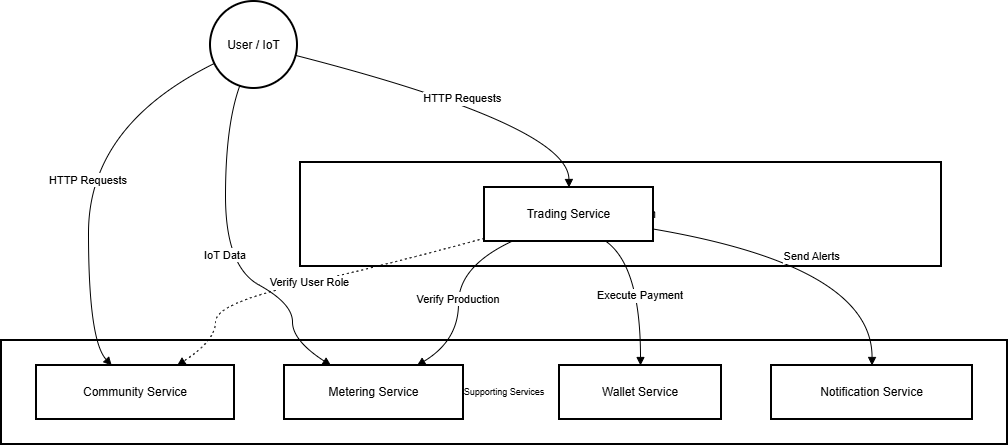

The diagram above was exported from draw.io. Its source (the exported page's mxGraphModel, read from the mxfile embedded in the PNG):
<mxGraphModel dx="1042" dy="626" grid="1" gridSize="10" guides="1" tooltips="1" connect="1" arrows="1" fold="1" page="1" pageScale="1" pageWidth="827" pageHeight="1169" math="0" shadow="0">
  <root>
    <mxCell id="0" />
    <mxCell id="1" parent="0" />
    <mxCell id="bq8i4WyWOg5FCaF_Cytx-1" value="Supporting Services" style="whiteSpace=wrap;strokeWidth=2;fontSize=9;" vertex="1" parent="1">
      <mxGeometry x="20" y="359" width="1006" height="104" as="geometry" />
    </mxCell>
    <mxCell id="bq8i4WyWOg5FCaF_Cytx-2" value="Core Domain" style="whiteSpace=wrap;strokeWidth=2;" vertex="1" parent="1">
      <mxGeometry x="319" y="181" width="641" height="104" as="geometry" />
    </mxCell>
    <mxCell id="bq8i4WyWOg5FCaF_Cytx-3" value="User / IoT" style="ellipse;aspect=fixed;strokeWidth=2;whiteSpace=wrap;" vertex="1" parent="1">
      <mxGeometry x="229" y="20" width="87" height="87" as="geometry" />
    </mxCell>
    <mxCell id="bq8i4WyWOg5FCaF_Cytx-4" value="Trading Service" style="whiteSpace=wrap;strokeWidth=2;" vertex="1" parent="1">
      <mxGeometry x="503" y="206" width="169" height="54" as="geometry" />
    </mxCell>
    <mxCell id="bq8i4WyWOg5FCaF_Cytx-5" value="Community Service" style="whiteSpace=wrap;strokeWidth=2;" vertex="1" parent="1">
      <mxGeometry x="55" y="384" width="198" height="54" as="geometry" />
    </mxCell>
    <mxCell id="bq8i4WyWOg5FCaF_Cytx-6" value="Metering Service" style="whiteSpace=wrap;strokeWidth=2;" vertex="1" parent="1">
      <mxGeometry x="303" y="384" width="179" height="54" as="geometry" />
    </mxCell>
    <mxCell id="bq8i4WyWOg5FCaF_Cytx-7" value="Wallet Service" style="whiteSpace=wrap;strokeWidth=2;" vertex="1" parent="1">
      <mxGeometry x="578" y="384" width="162" height="54" as="geometry" />
    </mxCell>
    <mxCell id="bq8i4WyWOg5FCaF_Cytx-8" value="Notification Service" style="whiteSpace=wrap;strokeWidth=2;" vertex="1" parent="1">
      <mxGeometry x="790" y="384" width="201" height="54" as="geometry" />
    </mxCell>
    <mxCell id="bq8i4WyWOg5FCaF_Cytx-9" value="HTTP Requests" style="curved=1;startArrow=none;endArrow=block;exitX=0;exitY=0.74;entryX=0.38;entryY=0;rounded=0;" edge="1" parent="1" source="bq8i4WyWOg5FCaF_Cytx-3" target="bq8i4WyWOg5FCaF_Cytx-5">
      <mxGeometry relative="1" as="geometry">
        <Array as="points">
          <mxPoint x="107" y="144" />
          <mxPoint x="107" y="359" />
        </Array>
      </mxGeometry>
    </mxCell>
    <mxCell id="bq8i4WyWOg5FCaF_Cytx-10" value="HTTP Requests" style="curved=1;startArrow=none;endArrow=block;exitX=1.01;exitY=0.63;entryX=0.5;entryY=0;rounded=0;" edge="1" parent="1" source="bq8i4WyWOg5FCaF_Cytx-3" target="bq8i4WyWOg5FCaF_Cytx-4">
      <mxGeometry relative="1" as="geometry">
        <Array as="points">
          <mxPoint x="587" y="144" />
        </Array>
      </mxGeometry>
    </mxCell>
    <mxCell id="bq8i4WyWOg5FCaF_Cytx-11" value="IoT Data" style="curved=1;startArrow=none;endArrow=block;exitX=0.32;exitY=1;entryX=0.26;entryY=0;rounded=0;" edge="1" parent="1" source="bq8i4WyWOg5FCaF_Cytx-3" target="bq8i4WyWOg5FCaF_Cytx-6">
      <mxGeometry relative="1" as="geometry">
        <Array as="points">
          <mxPoint x="244" y="144" />
          <mxPoint x="244" y="285" />
          <mxPoint x="311" y="322" />
          <mxPoint x="311" y="359" />
        </Array>
      </mxGeometry>
    </mxCell>
    <mxCell id="bq8i4WyWOg5FCaF_Cytx-12" value="Verify Production" style="curved=1;startArrow=none;endArrow=block;exitX=0.16;exitY=1;entryX=0.74;entryY=0;rounded=0;" edge="1" parent="1" source="bq8i4WyWOg5FCaF_Cytx-4" target="bq8i4WyWOg5FCaF_Cytx-6">
      <mxGeometry relative="1" as="geometry">
        <Array as="points">
          <mxPoint x="477" y="285" />
          <mxPoint x="477" y="359" />
        </Array>
      </mxGeometry>
    </mxCell>
    <mxCell id="bq8i4WyWOg5FCaF_Cytx-13" value="Execute Payment" style="curved=1;startArrow=none;endArrow=block;exitX=0.72;exitY=1;entryX=0.5;entryY=0;rounded=0;" edge="1" parent="1" source="bq8i4WyWOg5FCaF_Cytx-4" target="bq8i4WyWOg5FCaF_Cytx-7">
      <mxGeometry relative="1" as="geometry">
        <Array as="points">
          <mxPoint x="659" y="285" />
        </Array>
      </mxGeometry>
    </mxCell>
    <mxCell id="bq8i4WyWOg5FCaF_Cytx-14" value="Send Alerts" style="curved=1;startArrow=none;endArrow=block;exitX=1;exitY=0.77;entryX=0.5;entryY=0;rounded=0;" edge="1" parent="1" source="bq8i4WyWOg5FCaF_Cytx-4" target="bq8i4WyWOg5FCaF_Cytx-8">
      <mxGeometry relative="1" as="geometry">
        <Array as="points">
          <mxPoint x="891" y="285" />
        </Array>
      </mxGeometry>
    </mxCell>
    <mxCell id="bq8i4WyWOg5FCaF_Cytx-15" value="Verify User Role" style="curved=1;dashed=1;dashPattern=2 3;startArrow=none;endArrow=block;exitX=0;exitY=0.94;entryX=0.71;entryY=0;rounded=0;" edge="1" parent="1" source="bq8i4WyWOg5FCaF_Cytx-4" target="bq8i4WyWOg5FCaF_Cytx-5">
      <mxGeometry relative="1" as="geometry">
        <Array as="points">
          <mxPoint x="399" y="285" />
          <mxPoint x="234" y="322" />
          <mxPoint x="234" y="359" />
        </Array>
      </mxGeometry>
    </mxCell>
  </root>
</mxGraphModel>